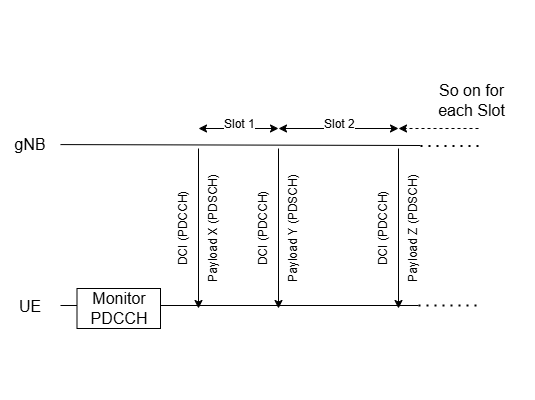

The diagram above was exported from draw.io. Its source (the exported page's mxGraphModel, read from the mxfile embedded in the PNG):
<mxGraphModel dx="2018" dy="1151" grid="1" gridSize="10" guides="1" tooltips="1" connect="1" arrows="1" fold="1" page="1" pageScale="1" pageWidth="827" pageHeight="1169" math="0" shadow="0">
  <root>
    <mxCell id="0" />
    <mxCell id="1" parent="0" />
    <mxCell id="VbP0qel9uFZyXTdtSz63-8" value="" style="group;rotation=-90;fontSize=15;" vertex="1" connectable="0" parent="1">
      <mxGeometry x="250" y="160" width="400" height="450" as="geometry" />
    </mxCell>
    <mxCell id="w1N0wOMMaZ1e1Ra4U6uU-6" value="" style="endArrow=none;html=1;rounded=0;" parent="VbP0qel9uFZyXTdtSz63-8" edge="1">
      <mxGeometry width="50" height="50" relative="1" as="geometry">
        <mxPoint x="308" y="330" as="sourcePoint" />
        <mxPoint x="-50" y="330" as="targetPoint" />
      </mxGeometry>
    </mxCell>
    <mxCell id="w1N0wOMMaZ1e1Ra4U6uU-7" value="" style="endArrow=none;html=1;rounded=0;" parent="VbP0qel9uFZyXTdtSz63-8" edge="1" target="w1N0wOMMaZ1e1Ra4U6uU-4">
      <mxGeometry width="50" height="50" relative="1" as="geometry">
        <mxPoint x="310" y="170" as="sourcePoint" />
        <mxPoint x="-52" y="173" as="targetPoint" />
      </mxGeometry>
    </mxCell>
    <mxCell id="w1N0wOMMaZ1e1Ra4U6uU-8" value="&lt;font style=&quot;font-size: 16px;&quot;&gt;Monitor PDCCH&lt;/font&gt;" style="rounded=0;whiteSpace=wrap;html=1;container=0;rotation=0;" parent="VbP0qel9uFZyXTdtSz63-8" vertex="1">
      <mxGeometry x="-33.5" y="313" width="83.5" height="40" as="geometry" />
    </mxCell>
    <mxCell id="w1N0wOMMaZ1e1Ra4U6uU-9" value="" style="endArrow=classic;html=1;rounded=0;" parent="VbP0qel9uFZyXTdtSz63-8" edge="1">
      <mxGeometry width="50" height="50" relative="1" as="geometry">
        <mxPoint x="88" y="173" as="sourcePoint" />
        <mxPoint x="88" y="333" as="targetPoint" />
      </mxGeometry>
    </mxCell>
    <mxCell id="w1N0wOMMaZ1e1Ra4U6uU-10" value="" style="endArrow=classic;html=1;rounded=0;" parent="VbP0qel9uFZyXTdtSz63-8" edge="1">
      <mxGeometry width="50" height="50" relative="1" as="geometry">
        <mxPoint x="168" y="173" as="sourcePoint" />
        <mxPoint x="168" y="333" as="targetPoint" />
      </mxGeometry>
    </mxCell>
    <mxCell id="w1N0wOMMaZ1e1Ra4U6uU-11" value="" style="endArrow=classic;html=1;rounded=0;" parent="VbP0qel9uFZyXTdtSz63-8" edge="1">
      <mxGeometry width="50" height="50" relative="1" as="geometry">
        <mxPoint x="288" y="173" as="sourcePoint" />
        <mxPoint x="288" y="333" as="targetPoint" />
      </mxGeometry>
    </mxCell>
    <mxCell id="w1N0wOMMaZ1e1Ra4U6uU-20" value="" style="endArrow=classic;startArrow=classic;html=1;rounded=0;" parent="VbP0qel9uFZyXTdtSz63-8" edge="1">
      <mxGeometry width="50" height="50" relative="1" as="geometry">
        <mxPoint x="168" y="153" as="sourcePoint" />
        <mxPoint x="88" y="153" as="targetPoint" />
      </mxGeometry>
    </mxCell>
    <mxCell id="w1N0wOMMaZ1e1Ra4U6uU-21" value="Slot 1" style="edgeLabel;html=1;align=center;verticalAlign=middle;resizable=0;points=[];textDirection=vertical-lr;container=0;rotation=-90;fontSize=12;" parent="w1N0wOMMaZ1e1Ra4U6uU-20" vertex="1" connectable="0">
      <mxGeometry y="-2" relative="1" as="geometry">
        <mxPoint as="offset" />
      </mxGeometry>
    </mxCell>
    <mxCell id="w1N0wOMMaZ1e1Ra4U6uU-22" value="" style="endArrow=classic;startArrow=classic;html=1;rounded=0;" parent="VbP0qel9uFZyXTdtSz63-8" edge="1">
      <mxGeometry width="50" height="50" relative="1" as="geometry">
        <mxPoint x="288" y="153" as="sourcePoint" />
        <mxPoint x="168" y="153" as="targetPoint" />
      </mxGeometry>
    </mxCell>
    <mxCell id="w1N0wOMMaZ1e1Ra4U6uU-23" value="Slot 2" style="edgeLabel;html=1;align=center;verticalAlign=middle;resizable=0;points=[];textDirection=vertical-lr;container=0;rotation=-90;fontSize=12;" parent="w1N0wOMMaZ1e1Ra4U6uU-22" vertex="1" connectable="0">
      <mxGeometry y="-2" relative="1" as="geometry">
        <mxPoint as="offset" />
      </mxGeometry>
    </mxCell>
    <mxCell id="w1N0wOMMaZ1e1Ra4U6uU-26" value="" style="endArrow=none;dashed=1;html=1;dashPattern=1 3;strokeWidth=2;rounded=0;" parent="VbP0qel9uFZyXTdtSz63-8" edge="1">
      <mxGeometry width="50" height="50" relative="1" as="geometry">
        <mxPoint x="368" y="170.5" as="sourcePoint" />
        <mxPoint x="308" y="170.5" as="targetPoint" />
      </mxGeometry>
    </mxCell>
    <mxCell id="w1N0wOMMaZ1e1Ra4U6uU-27" value="" style="endArrow=none;dashed=1;html=1;dashPattern=1 3;strokeWidth=2;rounded=0;" parent="VbP0qel9uFZyXTdtSz63-8" edge="1">
      <mxGeometry width="50" height="50" relative="1" as="geometry">
        <mxPoint x="308" y="330" as="sourcePoint" />
        <mxPoint x="368" y="330" as="targetPoint" />
      </mxGeometry>
    </mxCell>
    <mxCell id="w1N0wOMMaZ1e1Ra4U6uU-29" value="" style="html=1;labelBackgroundColor=#ffffff;startArrow=none;startFill=0;startSize=6;endArrow=classic;endFill=1;endSize=6;jettySize=auto;orthogonalLoop=1;strokeWidth=1;dashed=1;fontSize=14;rounded=0;" parent="VbP0qel9uFZyXTdtSz63-8" edge="1">
      <mxGeometry width="60" height="60" relative="1" as="geometry">
        <mxPoint x="368" y="153" as="sourcePoint" />
        <mxPoint x="288" y="153" as="targetPoint" />
      </mxGeometry>
    </mxCell>
    <mxCell id="w1N0wOMMaZ1e1Ra4U6uU-4" value="gNB" style="text;html=1;align=center;verticalAlign=middle;whiteSpace=wrap;rounded=0;container=0;rotation=0;fontSize=16;" parent="VbP0qel9uFZyXTdtSz63-8" vertex="1">
      <mxGeometry x="-110" y="154" width="60" height="30" as="geometry" />
    </mxCell>
    <mxCell id="w1N0wOMMaZ1e1Ra4U6uU-12" value="DCI (PDCCH)" style="text;html=1;align=center;verticalAlign=middle;whiteSpace=wrap;rounded=0;container=0;rotation=-90;" parent="VbP0qel9uFZyXTdtSz63-8" vertex="1">
      <mxGeometry x="33" y="238" width="80" height="30" as="geometry" />
    </mxCell>
    <mxCell id="w1N0wOMMaZ1e1Ra4U6uU-14" value="DCI (PDCCH)" style="text;html=1;align=center;verticalAlign=middle;whiteSpace=wrap;rounded=0;container=0;rotation=-90;" parent="VbP0qel9uFZyXTdtSz63-8" vertex="1">
      <mxGeometry x="113" y="238" width="80" height="30" as="geometry" />
    </mxCell>
    <mxCell id="w1N0wOMMaZ1e1Ra4U6uU-15" value="DCI (PDCCH)" style="text;html=1;align=center;verticalAlign=middle;whiteSpace=wrap;rounded=0;container=0;rotation=-90;" parent="VbP0qel9uFZyXTdtSz63-8" vertex="1">
      <mxGeometry x="233" y="238" width="80" height="30" as="geometry" />
    </mxCell>
    <mxCell id="w1N0wOMMaZ1e1Ra4U6uU-16" value="Payload X (PDSCH)" style="text;html=1;align=center;verticalAlign=middle;whiteSpace=wrap;rounded=0;container=0;rotation=-90;" parent="VbP0qel9uFZyXTdtSz63-8" vertex="1">
      <mxGeometry x="43" y="238" width="120" height="30" as="geometry" />
    </mxCell>
    <mxCell id="w1N0wOMMaZ1e1Ra4U6uU-24" value="Payload Y (PDSCH)" style="text;html=1;align=center;verticalAlign=middle;whiteSpace=wrap;rounded=0;container=0;rotation=-90;" parent="VbP0qel9uFZyXTdtSz63-8" vertex="1">
      <mxGeometry x="123" y="238" width="120" height="30" as="geometry" />
    </mxCell>
    <mxCell id="w1N0wOMMaZ1e1Ra4U6uU-25" value="Payload Z (PDSCH)" style="text;html=1;align=center;verticalAlign=middle;whiteSpace=wrap;rounded=0;container=0;rotation=-90;" parent="VbP0qel9uFZyXTdtSz63-8" vertex="1">
      <mxGeometry x="243" y="238" width="120" height="30" as="geometry" />
    </mxCell>
    <mxCell id="w1N0wOMMaZ1e1Ra4U6uU-31" value="So on for each Slot" style="text;html=1;align=center;verticalAlign=middle;whiteSpace=wrap;rounded=0;container=0;rotation=0;fontSize=16;" parent="VbP0qel9uFZyXTdtSz63-8" vertex="1">
      <mxGeometry x="323" y="110" width="77" height="30" as="geometry" />
    </mxCell>
    <mxCell id="w1N0wOMMaZ1e1Ra4U6uU-3" value="UE" style="text;html=1;align=center;verticalAlign=middle;whiteSpace=wrap;rounded=0;container=0;rotation=0;fontSize=16;" parent="VbP0qel9uFZyXTdtSz63-8" vertex="1">
      <mxGeometry x="-110" y="316" width="60" height="30" as="geometry" />
    </mxCell>
  </root>
</mxGraphModel>